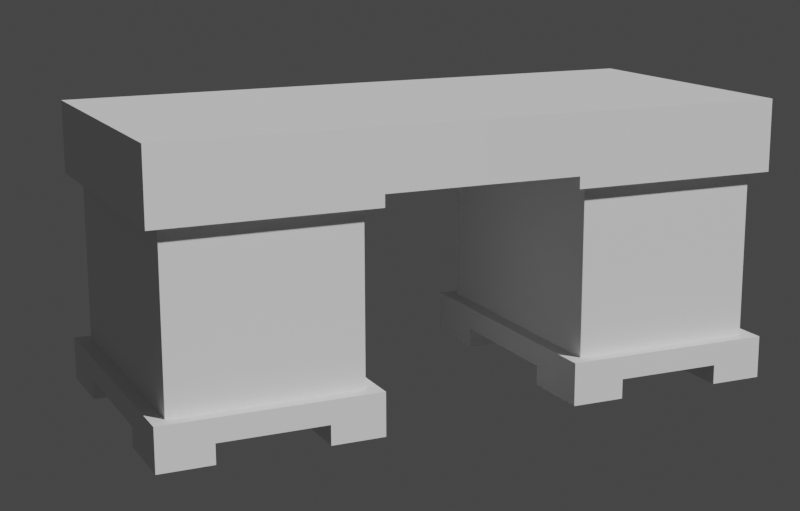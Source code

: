 # Source: playground.blend  (saved by Blender 3.4.6; exported with 4.5.12 LTS)
import bpy
from mathutils import Matrix  # noqa: F401  (used for matrix-valued properties, if any)

bpy.ops.wm.read_factory_settings(use_empty=True)
scene = bpy.context.scene
scene.name = 'Scene'

# ---- collections
col_collection = bpy.data.collections.new('Collection'); scene.collection.children.link(col_collection)

# ---- world
world_world = bpy.data.worlds.new('World'); scene.world = world_world
world_world.use_nodes = True; world_world.node_tree.nodes.clear()
_N = world_world.node_tree.nodes; _L = world_world.node_tree.links
n0 = _N.new('ShaderNodeOutputWorld'); n0.name = 'World Output'; n0.location = (300, 300)
n1 = _N.new('ShaderNodeBackground'); n1.name = 'Background'; n1.location = (10, 300)
n1.inputs[0].default_value = (0.05088, 0.05088, 0.05088, 1.0)
_L.new(n1.outputs[0], n0.inputs[0])
n0.is_active_output = True
world_world.color = (0.05088, 0.05088, 0.05088)
world_world.use_sun_shadow = False
world_world.sun_shadow_jitter_overblur = 0.0

# ---- cameras
cam_camera = bpy.data.cameras.new('Camera')
cam_camera.clip_end = 100.0
cam_camera.ortho_scale = 7.314
cam_camera_001 = bpy.data.cameras.new('Camera.001')
cam_camera_001.lens = 67.91
cam_camera_001.show_background_images = True
cam_camera_001.lens_unit = 'FOV'

# ---- meshes
me_cube_003 = bpy.data.meshes.new('Cube.003')
me_cube_003.from_pydata([(2.159, -1.013, 0.2062), (2.159, 0.9871, 0.2062), (2.159, 0.9871, -0.2061), (2.159, 0.9871, -1.61), (2.159, -1.013, -0.2061), (2.159, -1.013, -1.61), (0.6804, -1.004, -0.2061), (0.6804, -1.004, -1.61), (0.6804, 0.9957, -0.2061), (0.6804, 0.9957, -1.61), (2.063, 0.8917, -1.45), (2.063, -0.9164, -1.45), (0.7763, -0.9089, -1.45), (0.7763, 0.8992, -1.45), (0.0, 1.0, 0.2062), (0.0, -1.0, 0.2062), (0.0, 1.0, -0.2061), (0.0, -1.0, -0.2061), (0.6804, -0.0043, -1.61), (1.42, -1.009, -1.61), (2.159, -0.0129, -1.61), (1.42, 0.9914, -1.61), (0.6804, 0.4957, -1.745), (0.6804, 0.4957, -1.61), (1.05, -1.006, -1.61), (2.159, -0.5129, -1.61), (1.789, 0.9893, -1.61), (0.6804, -0.5043, -1.61), (1.789, -1.011, -1.61), (2.159, 0.4871, -1.61), (1.05, 0.9936, -1.61), (1.789, -0.01075, -1.61), (1.05, -0.006449, -1.61), (1.42, -0.5086, -1.61), (1.42, 0.4914, -1.61), (1.05, 0.4936, -1.61), (1.05, -0.5064, -1.61), (1.789, -0.5107, -1.61), (1.789, 0.4893, -1.61), (0.6804, 0.9957, -1.745), (1.05, -1.006, -1.745), (0.6804, -1.004, -1.745), (2.159, -0.5129, -1.745), (2.159, -1.013, -1.745), (1.789, 0.9893, -1.745), (2.159, 0.9871, -1.745), (0.6804, -0.5043, -1.745), (1.789, -1.011, -1.745), (2.159, 0.4871, -1.745), (1.05, 0.9936, -1.745), (1.05, 0.4936, -1.745), (1.05, -0.5064, -1.745), (1.789, -0.5107, -1.745), (1.789, 0.4893, -1.745), (2.063, 0.8917, -0.2898), (2.063, -0.9164, -0.2898), (0.7763, -0.9089, -0.2898), (0.7763, 0.8992, -0.2898), (0.6804, -1.004, -1.45), (0.6804, 0.9957, -1.45), (2.159, 0.9871, -1.45), (2.159, -1.013, -1.45), (0.6804, 0.9957, -0.2898), (2.159, 0.9871, -0.2898), (2.159, -1.013, -0.2898), (0.6804, -1.004, -0.2898), (2.063, 0.8917, -0.8697), (0.7763, 0.8992, -0.8704), (2.063, -0.9164, -0.8704), (0.7763, -0.9089, -0.8704)], [], [(2, 1, 0, 4), (9, 23, 18, 27, 7, 58, 59), (65, 6, 8, 62), (64, 4, 6, 65), (63, 2, 4, 64), (62, 8, 2, 63), (9, 59, 60, 3, 26, 21, 30), (3, 60, 61, 5, 25, 20, 29), (5, 61, 58, 7, 24, 19, 28), (5, 28, 47, 43), (6, 17, 16, 8), (35, 30, 21, 26, 38, 34), (41, 46, 51, 40), (22, 39, 49, 50), (24, 36, 33, 37, 28, 19), (38, 26, 44, 53), (37, 31, 38, 29, 20, 25), (25, 5, 43, 42), (7, 27, 46, 41), (53, 44, 45, 48), (34, 38, 31, 37, 33, 36, 32, 35), (47, 52, 42, 43), (37, 25, 42, 52), (35, 23, 22, 50), (3, 29, 48, 45), (26, 3, 45, 44), (9, 30, 49, 39), (28, 37, 52, 47), (30, 35, 50, 49), (29, 38, 53, 48), (27, 36, 51, 46), (23, 9, 39, 22), (24, 7, 41, 40), (36, 24, 40, 51), (11, 10, 66, 54, 55, 68), (18, 23, 35, 32, 36, 27), (12, 13, 59, 58), (13, 10, 60, 59), (10, 11, 61, 60), (11, 12, 58, 61), (54, 57, 62, 63), (55, 54, 63, 64), (56, 55, 64, 65), (57, 56, 65, 62), (67, 57, 13), (10, 13, 67, 57, 54, 66), (55, 56, 69, 12, 11, 68), (13, 12, 69, 56, 57, 67), (8, 2, 16), (6, 4, 17), (2, 16, 14, 1), (0, 15, 17, 4), (0, 1, 14, 15)])
_uv = me_cube_003.uv_layers.new(name='UVMap')
_uv.uv.foreach_set('vector', [0.904, 0.009882, 0.9672, 0.009882, 0.9672, 0.3163, 0.904, 0.3163, 0.9459, 0.6432, 0.9459, 0.5666, 0.9459, 0.49, 0.9459, 0.4134, 0.9459, 0.3367, 0.9703, 0.3367, 0.9703, 0.6432, 0.9459, 0.663, 0.9587, 0.663, 0.9587, 0.9694, 0.9459, 0.9694, 0.8629, 0.6873, 0.8758, 0.6873, 0.8758, 0.9139, 0.8629, 0.9139, 0.3004, 0.3623, 0.3132, 0.3623, 0.3132, 0.6687, 0.3004, 0.6687, 0.8304, 0.6873, 0.8432, 0.6873, 0.8432, 0.9139, 0.8304, 0.9139, 0.78, 0.6873, 0.8044, 0.6873, 0.8044, 0.9139, 0.78, 0.9139, 0.78, 0.8573, 0.78, 0.8006, 0.78, 0.744, 0.2562, 0.3623, 0.2806, 0.3623, 0.2806, 0.6687, 0.2562, 0.6687, 0.2562, 0.5921, 0.2562, 0.5155, 0.2562, 0.4389, 0.5382, 0.6649, 0.5626, 0.6649, 0.5626, 0.8915, 0.5382, 0.8915, 0.5382, 0.8349, 0.5382, 0.7782, 0.5382, 0.7216, 0.3569, 0.8819, 0.3569, 0.9385, 0.3361, 0.9385, 0.3361, 0.8819, 0.78, 0.009882, 0.8843, 0.01054, 0.8843, 0.317, 0.78, 0.3163, 0.1798, 0.5928, 0.1798, 0.6694, 0.1232, 0.6691, 0.06652, 0.6687, 0.06652, 0.5921, 0.1232, 0.5925, 0.1429, 0.6895, 0.1429, 0.7661, 0.08629, 0.7658, 0.08629, 0.6892, 0.2193, 0.6895, 0.2193, 0.7661, 0.1627, 0.7658, 0.1627, 0.6892, 0.1798, 0.363, 0.1798, 0.4396, 0.1232, 0.4392, 0.06652, 0.4389, 0.06652, 0.3623, 0.1232, 0.3626, 0.1117, 0.7859, 0.1117, 0.8625, 0.09097, 0.8625, 0.09097, 0.7859, 0.06652, 0.4389, 0.06652, 0.5155, 0.06652, 0.5921, 0.009882, 0.5918, 0.009882, 0.5152, 0.009882, 0.4386, 0.1928, 0.7859, 0.1928, 0.8625, 0.172, 0.8625, 0.172, 0.7859, 0.6032, 0.8204, 0.6032, 0.8971, 0.5824, 0.8971, 0.5824, 0.8204, 0.3128, 0.6888, 0.3128, 0.7654, 0.2562, 0.7651, 0.2562, 0.6885, 0.1232, 0.5925, 0.06652, 0.5921, 0.06652, 0.5155, 0.06652, 0.4389, 0.1232, 0.4392, 0.1798, 0.4396, 0.1798, 0.5162, 0.1798, 0.5928, 0.06652, 0.6895, 0.06652, 0.7661, 0.009882, 0.7658, 0.009882, 0.6892, 0.623, 0.8771, 0.623, 0.8204, 0.6437, 0.8204, 0.6437, 0.8771, 0.9163, 0.6873, 0.9163, 0.744, 0.8955, 0.744, 0.8955, 0.6873, 0.2334, 0.7859, 0.2334, 0.8625, 0.2126, 0.8625, 0.2126, 0.7859, 0.277, 0.8816, 0.277, 0.9382, 0.2562, 0.9382, 0.2562, 0.8816, 0.9163, 0.7637, 0.9163, 0.8204, 0.8955, 0.8204, 0.8955, 0.7637, 0.03066, 0.7859, 0.03066, 0.8625, 0.009882, 0.8625, 0.009882, 0.7859, 0.277, 0.7852, 0.277, 0.8618, 0.2562, 0.8618, 0.2562, 0.7852, 0.6635, 0.8771, 0.6635, 0.8204, 0.6843, 0.8204, 0.6843, 0.8771, 0.7248, 0.8204, 0.7248, 0.8771, 0.704, 0.8771, 0.704, 0.8204, 0.1523, 0.7859, 0.1523, 0.8625, 0.1315, 0.8625, 0.1315, 0.7859, 0.9163, 0.8401, 0.9163, 0.8968, 0.8955, 0.8968, 0.8955, 0.8401, 0.0712, 0.7859, 0.0712, 0.8625, 0.05042, 0.8625, 0.05042, 0.7859, 0.5824, 0.2869, 0.5824, 0.009882, 0.6714, 0.009882, 0.7602, 0.009882, 0.7602, 0.2869, 0.6713, 0.2869, 0.2364, 0.5165, 0.2364, 0.5931, 0.1798, 0.5928, 0.1798, 0.5162, 0.1798, 0.4396, 0.2364, 0.4399, 0.3508, 0.02581, 0.3508, 0.3029, 0.3361, 0.3176, 0.3361, 0.0112, 0.3508, 0.3029, 0.5479, 0.3017, 0.5626, 0.3163, 0.3361, 0.3176, 0.5479, 0.3017, 0.5479, 0.02466, 0.5626, 0.009882, 0.5626, 0.3163, 0.5479, 0.02466, 0.3508, 0.02581, 0.3361, 0.0112, 0.5626, 0.009882, 0.5479, 0.3533, 0.3508, 0.3522, 0.3361, 0.3374, 0.5626, 0.3387, 0.548, 0.6304, 0.5479, 0.3533, 0.5626, 0.3387, 0.5626, 0.6452, 0.3508, 0.6292, 0.548, 0.6304, 0.5626, 0.6452, 0.3361, 0.6438, 0.3508, 0.3522, 0.3508, 0.6292, 0.3361, 0.6438, 0.3361, 0.3374, 0.3128, 0.7852, 0.3128, 0.7852, 0.3128, 0.7852, 0.3361, 0.8621, 0.3361, 0.6649, 0.4249, 0.6649, 0.5139, 0.6649, 0.5139, 0.8621, 0.4251, 0.8621, 0.7602, 0.6035, 0.7602, 0.8007, 0.6713, 0.8007, 0.5824, 0.8007, 0.5824, 0.6035, 0.6713, 0.6035, 0.5824, 0.5837, 0.5824, 0.3067, 0.6713, 0.3067, 0.7602, 0.3067, 0.7602, 0.5837, 0.6713, 0.5837, 0.78, 0.441, 0.78, 0.6676, 0.78, 0.3367, 0.9901, 0.5633, 0.9901, 0.3367, 0.9901, 0.6676, 0.78, 0.6676, 0.78, 0.3367, 0.8432, 0.3367, 0.8432, 0.6676, 0.9261, 0.3367, 0.9261, 0.6676, 0.8629, 0.6676, 0.8629, 0.3367, 0.009882, 0.009882, 0.3163, 0.01171, 0.3163, 0.3425, 0.009882, 0.3407])
me_cube_003.update()

# ---- objects
ob_camera = bpy.data.objects.new('Camera', cam_camera)
ob_antique_desk_x1_fspy = bpy.data.objects.new('antique_desk_x1.fspy', cam_camera_001)
ob_cube = bpy.data.objects.new('Cube', me_cube_003)

# ---- transforms, parenting, visibility, modifiers, constraints
ob_camera.location = (7.359, -6.926, 4.958)
ob_camera.rotation_euler = (1.109, 0.0, 0.8149)
ob_camera.lock_rotations_4d = False
ob_camera.empty_display_type = 'ARROWS'
ob_camera.color = (0.0, 0.0, 0.0, 0.0)
ob_camera.display_type = 'WIRE'
ob_camera.lineart.crease_threshold = 0.0
ob_antique_desk_x1_fspy.location = (-5.371, -8.244, 2.285)
ob_antique_desk_x1_fspy.rotation_euler = (1.336, 0.002363, -0.4325)
ob_cube.location = (-1.054, 0.8608, 0.7453)
_m = ob_cube.modifiers.new('Mirror', 'MIRROR')
_m = ob_cube.modifiers.new('Triangulate', 'TRIANGULATE')

# ---- collection membership
col_collection.objects.link(ob_camera)
col_collection.objects.link(ob_antique_desk_x1_fspy)
col_collection.objects.link(ob_cube)

# ---- scene / render settings (as saved in the file)
scene.camera = ob_antique_desk_x1_fspy
scene.frame_start = 1; scene.frame_end = 250; scene.frame_set(0)
scene.render.engine = 'BLENDER_EEVEE_NEXT'
scene.render.resolution_x = 1200
scene.render.resolution_y = 767
scene.cycles.sampling_pattern = 'TABULATED_SOBOL'
scene.cycles.use_light_tree = False
scene.view_settings.view_transform = 'Filmic'
bpy.context.view_layer.update()

# ---- added for rendering (the .blend has no usable light): sun
light_auto_sun = bpy.data.lights.new('AutoSun', 'SUN')
light_auto_sun.energy = 3.0
light_auto_sun.angle = 0.0523599
ob_auto_sun = bpy.data.objects.new('AutoSun', light_auto_sun)
scene.collection.objects.link(ob_auto_sun)
ob_auto_sun.rotation_euler = (0.872665, 0.174533, 0.523599)
bpy.context.view_layer.update()
